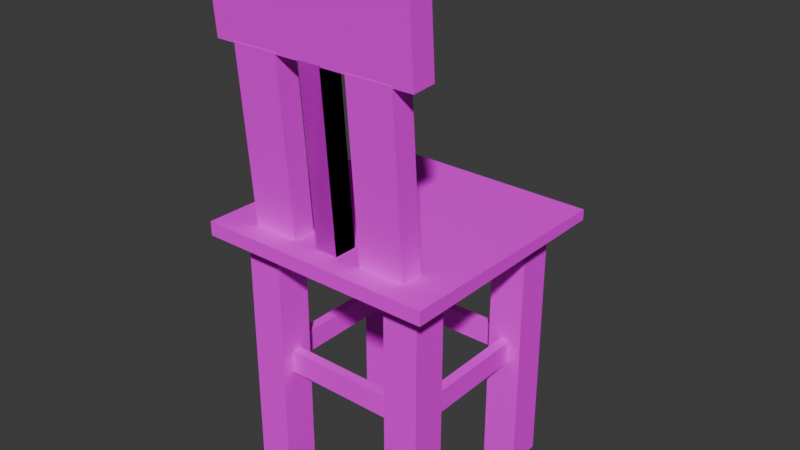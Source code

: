 # Source: stol.blend  (saved by Blender 4.0.36; exported with 4.5.12 LTS)
import bpy
from mathutils import Matrix  # noqa: F401  (used for matrix-valued properties, if any)

bpy.ops.wm.read_factory_settings(use_empty=True)
scene = bpy.context.scene
scene.name = 'Scene'

# ---- collections
col_collection = bpy.data.collections.new('Collection'); scene.collection.children.link(col_collection)

# ---- images (referenced by path relative to the original .blend; pixels are not part of the script)
import os
ASSET_DIR = os.environ.get("B2B_ASSET_DIR", "")  # directory of the original .blend (textures are referenced by path, not embedded)
HERE = os.path.dirname(os.path.abspath(__file__))  # packed textures are extracted next to this script under _unpacked/

def load_image(name, relpath, width, height, colorspace="sRGB"):
    """Load a texture the original file referenced (path relative to the .blend, or extracted next to this script)."""
    p = next((c for c in (os.path.join(HERE, relpath), os.path.join(ASSET_DIR, relpath)) if relpath and os.path.exists(c)), "")
    if p:
        img = bpy.data.images.load(p, check_existing=True)
        img.name = name
    else:  # same state as the original file: an image datablock whose file is absent (Cycles renders it pink)
        img = bpy.data.images.new(name, width, height)
        img.source = "FILE"
        img.filepath = "//" + (relpath or name)
    img.colorspace_settings.name = colorspace
    return img
img_wood_planks_diff_1k_jpg = load_image('wood_planks_diff_1k.jpg', 'wood_planks_diff_1k.jpg', 1024, 1024, 'sRGB')

# ---- materials (node trees are filled in below, after node groups)
mat_wood = bpy.data.materials.new('Wood')
mat_wood.alpha_threshold = 0.0
mat_wood.use_transparent_shadow = False
mat_wood.roughness = 0.5
mat_wood.line_color = (0.0, 0.0, 0.0, 1.0)
mat_material_001 = bpy.data.materials.new('Material.001')
mat_material_001.alpha_threshold = 0.0
mat_material_001.use_transparent_shadow = False
mat_material_001.roughness = 0.5
mat_material_001.line_color = (0.0, 0.0, 0.0, 1.0)

# ---- node groups
ng_geometry_nodes = bpy.data.node_groups.new('Geometry Nodes', 'GeometryNodeTree')
_s = ng_geometry_nodes.interface.new_socket(name='Geometry', in_out='OUTPUT', socket_type='NodeSocketGeometry')
_s = ng_geometry_nodes.interface.new_socket(name='Geometry', in_out='INPUT', socket_type='NodeSocketGeometry')
ng_geometry_nodes.is_modifier = True
_N = ng_geometry_nodes.nodes; _L = ng_geometry_nodes.links

# ---- material node trees
mat_wood.use_nodes = True; mat_wood.node_tree.nodes.clear()
_N = mat_wood.node_tree.nodes; _L = mat_wood.node_tree.links
n0 = _N.new('ShaderNodeOutputMaterial'); n0.name = 'Material Output'; n0.location = (300, 300)
n1 = _N.new('ShaderNodeBsdfPrincipled'); n1.name = 'Principled BSDF'; n1.location = (10, 300)
n1.inputs[2].default_value = 0.9532
n1.inputs[3].default_value = 1.0
n2 = _N.new('ShaderNodeTexImage'); n2.name = 'Image Texture.001'; n2.location = (-280, 271)
n2.image = img_wood_planks_diff_1k_jpg
n2.interpolation = 'Cubic'
_L.new(n1.outputs[0], n0.inputs[0])
_L.new(n2.outputs[0], n1.inputs[0])
n0.is_active_output = True
mat_material_001.use_nodes = True; mat_material_001.node_tree.nodes.clear()
_N = mat_material_001.node_tree.nodes; _L = mat_material_001.node_tree.links
n0 = _N.new('ShaderNodeOutputMaterial'); n0.name = 'Material Output'; n0.location = (300, 300)
n1 = _N.new('ShaderNodeBsdfPrincipled'); n1.name = 'Principled BSDF'; n1.location = (10, 300)
n1.inputs[3].default_value = 1.45
_L.new(n1.outputs[0], n0.inputs[0])
n0.is_active_output = True

# ---- world
world_world = bpy.data.worlds.new('World'); scene.world = world_world
world_world.use_nodes = True; world_world.node_tree.nodes.clear()
_N = world_world.node_tree.nodes; _L = world_world.node_tree.links
n0 = _N.new('ShaderNodeOutputWorld'); n0.name = 'World Output'; n0.location = (300, 300)
n1 = _N.new('ShaderNodeBackground'); n1.name = 'Background'; n1.location = (10, 300)
n1.inputs[0].default_value = (0.05088, 0.05088, 0.05088, 1.0)
_L.new(n1.outputs[0], n0.inputs[0])
n0.is_active_output = True
world_world.color = (0.05088, 0.05088, 0.05088)
world_world.use_sun_shadow = False
world_world.sun_shadow_jitter_overblur = 0.0

# ---- meshes
me_cube = bpy.data.meshes.new('Cube')
me_cube.from_pydata([(1.0, 1.0, 1.0), (1.0, 1.0, -0.5097), (1.0, -1.0, 1.0), (1.0, -1.0, -1.0), (-1.0, 1.0, 1.0), (-1.0, 1.0, -0.5097), (-1.0, -1.0, 1.0), (-1.0, -1.0, -1.0)], [], [(0, 4, 6, 2), (3, 2, 6, 7), (7, 6, 4, 5), (5, 1, 3, 7), (1, 0, 2, 3), (5, 4, 0, 1)])
_uv = me_cube.uv_layers.new(name='UVMap')
_uv.uv.foreach_set('vector', [0.625, 0.5, 0.875, 0.5, 0.875, 0.75, 0.625, 0.75, 0.375, 0.75, 0.625, 0.75, 0.625, 1.0, 0.375, 1.0, 0.375, 0.0, 0.625, 0.0, 0.625, 0.25, 0.375, 0.25, 0.125, 0.5, 0.375, 0.5, 0.375, 0.75, 0.125, 0.75, 0.375, 0.5, 0.625, 0.5, 0.625, 0.75, 0.375, 0.75, 0.375, 0.25, 0.625, 0.25, 0.625, 0.5, 0.375, 0.5])
me_cube.materials.append(mat_wood)
me_cube.use_mirror_vertex_groups = False
me_cube.update()
me_cube_001 = bpy.data.meshes.new('Cube.001')
me_cube_001.from_pydata([(-1.0, -1.0, -1.0), (-1.0, -1.0, 1.0), (-1.0, 1.0, -1.0), (-1.0, 1.0, 1.0), (1.0, -1.0, -1.0), (1.0, -1.0, 1.0), (1.0, 1.0, -1.0), (1.0, 1.0, 1.0)], [], [(0, 1, 3, 2), (2, 3, 7, 6), (6, 7, 5, 4), (4, 5, 1, 0), (2, 6, 4, 0), (7, 3, 1, 5)])
_uv = me_cube_001.uv_layers.new(name='UVMap')
_uv.uv.foreach_set('vector', [0.375, 0.0, 0.625, 0.0, 0.625, 0.25, 0.375, 0.25, 0.375, 0.25, 0.625, 0.25, 0.625, 0.5, 0.375, 0.5, 0.375, 0.5, 0.625, 0.5, 0.625, 0.75, 0.375, 0.75, 0.375, 0.75, 0.625, 0.75, 0.625, 1.0, 0.375, 1.0, 0.125, 0.5, 0.375, 0.5, 0.375, 0.75, 0.125, 0.75, 0.625, 0.5, 0.875, 0.5, 0.875, 0.75, 0.625, 0.75])
me_cube_001.materials.append(mat_wood)
me_cube_001.update()
me_cube_002 = bpy.data.meshes.new('Cube.002')
me_cube_002.from_pydata([(-1.0, -1.0, -1.0), (-1.0, -1.0, 1.0), (-1.0, 1.0, -1.0), (-1.0, 1.0, 1.0), (1.0, -1.0, -1.0), (1.0, -1.0, 1.0), (1.0, 1.0, -1.0), (1.0, 1.0, 1.0)], [], [(0, 1, 3, 2), (2, 3, 7, 6), (6, 7, 5, 4), (4, 5, 1, 0), (2, 6, 4, 0), (7, 3, 1, 5)])
_uv = me_cube_002.uv_layers.new(name='UVMap')
_uv.uv.foreach_set('vector', [0.375, 0.0, 0.625, 0.0, 0.625, 0.25, 0.375, 0.25, 0.375, 0.25, 0.625, 0.25, 0.625, 0.5, 0.375, 0.5, 0.375, 0.5, 0.625, 0.5, 0.625, 0.75, 0.375, 0.75, 0.375, 0.75, 0.625, 0.75, 0.625, 1.0, 0.375, 1.0, 0.125, 0.5, 0.375, 0.5, 0.375, 0.75, 0.125, 0.75, 0.625, 0.5, 0.875, 0.5, 0.875, 0.75, 0.625, 0.75])
me_cube_002.materials.append(mat_wood)
me_cube_002.update()
me_cube_003 = bpy.data.meshes.new('Cube.003')
me_cube_003.from_pydata([(-1.0, -1.0, -1.0), (-1.0, -1.0, 1.0), (-1.0, 1.0, -1.0), (-1.0, 1.0, 1.0), (1.0, -1.0, -1.0), (1.0, -1.0, 1.0), (1.0, 1.0, -1.0), (1.0, 1.0, 1.0)], [], [(0, 1, 3, 2), (2, 3, 7, 6), (6, 7, 5, 4), (4, 5, 1, 0), (2, 6, 4, 0), (7, 3, 1, 5)])
_uv = me_cube_003.uv_layers.new(name='UVMap')
_uv.uv.foreach_set('vector', [0.375, 0.0, 0.625, 0.0, 0.625, 0.25, 0.375, 0.25, 0.375, 0.25, 0.625, 0.25, 0.625, 0.5, 0.375, 0.5, 0.375, 0.5, 0.625, 0.5, 0.625, 0.75, 0.375, 0.75, 0.375, 0.75, 0.625, 0.75, 0.625, 1.0, 0.375, 1.0, 0.125, 0.5, 0.375, 0.5, 0.375, 0.75, 0.125, 0.75, 0.625, 0.5, 0.875, 0.5, 0.875, 0.75, 0.625, 0.75])
me_cube_003.materials.append(mat_wood)
me_cube_003.update()
me_cube_004 = bpy.data.meshes.new('Cube.004')
me_cube_004.from_pydata([(-1.0, -1.0, -1.0), (-1.0, -1.0, 1.0), (-1.0, 1.0, -1.0), (-1.0, 1.0, 1.0), (1.0, -1.0, -1.0), (1.0, -1.0, 1.0), (1.0, 1.0, -1.0), (1.0, 1.0, 1.0)], [], [(0, 1, 3, 2), (2, 3, 7, 6), (6, 7, 5, 4), (4, 5, 1, 0), (2, 6, 4, 0), (7, 3, 1, 5)])
_uv = me_cube_004.uv_layers.new(name='UVMap')
_uv.uv.foreach_set('vector', [0.375, 0.0, 0.625, 0.0, 0.625, 0.25, 0.375, 0.25, 0.375, 0.25, 0.625, 0.25, 0.625, 0.5, 0.375, 0.5, 0.375, 0.5, 0.625, 0.5, 0.625, 0.75, 0.375, 0.75, 0.375, 0.75, 0.625, 0.75, 0.625, 1.0, 0.375, 1.0, 0.125, 0.5, 0.375, 0.5, 0.375, 0.75, 0.125, 0.75, 0.625, 0.5, 0.875, 0.5, 0.875, 0.75, 0.625, 0.75])
me_cube_004.materials.append(mat_wood)
me_cube_004.update()
me_cube_005 = bpy.data.meshes.new('Cube.005')
me_cube_005.from_pydata([(-1.0, -1.0, -1.0), (-1.0, -1.0, 1.0), (-1.0, 1.0, -1.0), (-1.0, 1.0, 1.0), (1.0, -1.0, -1.0), (1.0, -1.0, 1.0), (1.0, 1.0, -1.0), (1.0, 1.0, 1.0)], [], [(0, 1, 3, 2), (2, 3, 7, 6), (6, 7, 5, 4), (4, 5, 1, 0), (2, 6, 4, 0), (7, 3, 1, 5)])
_uv = me_cube_005.uv_layers.new(name='UVMap')
_uv.uv.foreach_set('vector', [0.375, 0.0, 0.625, 0.0, 0.625, 0.25, 0.375, 0.25, 0.375, 0.25, 0.625, 0.25, 0.625, 0.5, 0.375, 0.5, 0.375, 0.5, 0.625, 0.5, 0.625, 0.75, 0.375, 0.75, 0.375, 0.75, 0.625, 0.75, 0.625, 1.0, 0.375, 1.0, 0.125, 0.5, 0.375, 0.5, 0.375, 0.75, 0.125, 0.75, 0.625, 0.5, 0.875, 0.5, 0.875, 0.75, 0.625, 0.75])
me_cube_005.materials.append(mat_wood)
me_cube_005.update()
me_cube_006 = bpy.data.meshes.new('Cube.006')
me_cube_006.from_pydata([(1.0, 1.0, 1.0), (1.0, 1.0, -0.5097), (1.0, -1.0, 1.0), (1.0, -1.0, -1.0), (-1.0, 1.0, 1.0), (-1.0, 1.0, -0.5097), (-1.0, -1.0, 1.0), (-1.0, -1.0, -1.0)], [], [(0, 4, 6, 2), (3, 2, 6, 7), (7, 6, 4, 5), (5, 1, 3, 7), (1, 0, 2, 3), (5, 4, 0, 1)])
_uv = me_cube_006.uv_layers.new(name='UVMap')
_uv.uv.foreach_set('vector', [0.625, 0.5, 0.875, 0.5, 0.875, 0.75, 0.625, 0.75, 0.375, 0.75, 0.625, 0.75, 0.625, 1.0, 0.375, 1.0, 0.375, 0.0, 0.625, 0.0, 0.625, 0.25, 0.375, 0.25, 0.125, 0.5, 0.375, 0.5, 0.375, 0.75, 0.125, 0.75, 0.375, 0.5, 0.625, 0.5, 0.625, 0.75, 0.375, 0.75, 0.375, 0.25, 0.625, 0.25, 0.625, 0.5, 0.375, 0.5])
me_cube_006.materials.append(mat_material_001)
me_cube_006.use_mirror_vertex_groups = False
me_cube_006.update()
me_cube_008 = bpy.data.meshes.new('Cube.008')
me_cube_008.from_pydata([(-1.0, -1.0, -1.0), (-1.0, -1.0, 1.0), (-1.0, 1.0, -1.0), (-1.0, 1.0, 1.0), (1.0, -1.0, -1.0), (1.0, -1.0, 1.0), (1.0, 1.0, -1.0), (1.0, 1.0, 1.0)], [], [(0, 1, 3, 2), (2, 3, 7, 6), (6, 7, 5, 4), (4, 5, 1, 0), (2, 6, 4, 0), (7, 3, 1, 5)])
_uv = me_cube_008.uv_layers.new(name='UVMap')
_uv.uv.foreach_set('vector', [0.375, 0.0, 0.625, 0.0, 0.625, 0.25, 0.375, 0.25, 0.375, 0.25, 0.625, 0.25, 0.625, 0.5, 0.375, 0.5, 0.375, 0.5, 0.625, 0.5, 0.625, 0.75, 0.375, 0.75, 0.375, 0.75, 0.625, 0.75, 0.625, 1.0, 0.375, 1.0, 0.125, 0.5, 0.375, 0.5, 0.375, 0.75, 0.125, 0.75, 0.625, 0.5, 0.875, 0.5, 0.875, 0.75, 0.625, 0.75])
me_cube_008.materials.append(mat_wood)
me_cube_008.update()

# ---- objects
ob_chair_seat = bpy.data.objects.new('Chair_seat', me_cube)
ob_chair_legs = bpy.data.objects.new('Chair_legs', me_cube_001)
ob_chair_back = bpy.data.objects.new('Chair_back', me_cube_002)
ob_chair_back_u = bpy.data.objects.new('Chair_back_u', me_cube_003)
ob_chair_support = bpy.data.objects.new('Chair_support', me_cube_004)
ob_chair_support2 = bpy.data.objects.new('Chair_support2', me_cube_005)
ob_cube_006 = bpy.data.objects.new('Cube.006', me_cube_006)
ob_chair_back_m = bpy.data.objects.new('Chair_back_m', me_cube_008)

# ---- transforms, parenting, visibility, modifiers, constraints
ob_chair_seat.location = (0.0, 0.0, 0.8973)
ob_chair_seat.scale = (0.6249, 0.6249, -0.03694)
ob_chair_seat.lock_rotations_4d = False
ob_chair_seat.empty_display_type = 'ARROWS'
ob_chair_seat.lineart.crease_threshold = 0.0
ob_chair_legs.location = (-0.414, -0.4064, 0.198)
ob_chair_legs.scale = (0.09279, 0.09279, 0.6841)
_m = ob_chair_legs.modifiers.new('Mirror', 'MIRROR')
_m.use_axis = (True, True, False)
_m.mirror_object = ob_chair_seat
ob_chair_back.location = (-0.3145, -0.4777, 1.38)
ob_chair_back.rotation_euler = (0.0732, -0.0, 0.0)
ob_chair_back.scale = (0.121, 0.0604, 0.4528)
_m = ob_chair_back.modifiers.new('Mirror', 'MIRROR')
_m.mirror_object = ob_chair_back_u
ob_chair_back_u.location = (0.0, -0.5204, 2.026)
ob_chair_back_u.rotation_euler = (0.0732, -0.0, 0.0)
ob_chair_back_u.scale = (0.5407, 0.06356, 0.203)
ob_chair_support.location = (0.0, 0.4044, 0.1816)
ob_chair_support.scale = (0.3452, 0.02604, 0.05961)
_m = ob_chair_support.modifiers.new('Mirror', 'MIRROR')
_m.use_axis = (False, True, False)
_m.mirror_object = ob_chair_seat
ob_chair_support2.location = (0.4137, 0.03699, 0.1816)
ob_chair_support2.rotation_euler = (0.0, -0.0, 1.571)
ob_chair_support2.scale = (0.3452, 0.02604, 0.05961)
_m = ob_chair_support2.modifiers.new('Mirror', 'MIRROR')
_m.mirror_object = ob_chair_seat
ob_cube_006.location = (0.0, 0.0, 0.8973)
ob_cube_006.scale = (0.6249, 0.6249, -0.03694)
ob_cube_006.lock_rotations_4d = False
ob_cube_006.empty_display_type = 'ARROWS'
ob_cube_006.lineart.crease_threshold = 0.0
_m = ob_cube_006.modifiers.new('GeometryNodes', 'NODES')
_m.node_group = ng_geometry_nodes
ob_chair_back_m.location = (-0.001394, -0.4777, 1.38)
ob_chair_back_m.rotation_euler = (0.0732, -0.0, 0.0)
ob_chair_back_m.scale = (0.05973, 0.0604, 0.4528)
_m = ob_chair_back_m.modifiers.new('Mirror', 'MIRROR')

# ---- collection membership
col_collection.objects.link(ob_chair_seat)
col_collection.objects.link(ob_chair_legs)
col_collection.objects.link(ob_chair_back)
col_collection.objects.link(ob_chair_back_u)
col_collection.objects.link(ob_chair_support)
col_collection.objects.link(ob_chair_support2)
col_collection.objects.link(ob_cube_006)
col_collection.objects.link(ob_chair_back_m)

# ---- scene / render settings (as saved in the file)
scene.frame_start = 1; scene.frame_end = 250; scene.frame_set(1)
scene.render.engine = 'BLENDER_EEVEE_NEXT'
scene.cycles.sampling_pattern = 'TABULATED_SOBOL'
bpy.context.view_layer.update()

# ---- added for rendering (the .blend has no active camera and no usable light): camera, sun
cam_auto = bpy.data.cameras.new('AutoCamera')
cam_auto.lens = 50.0
cam_auto.sensor_width = 36.0
cam_auto.clip_end = 1000.0
ob_auto_camera = bpy.data.objects.new('AutoCamera', cam_auto)
scene.collection.objects.link(ob_auto_camera)
ob_auto_camera.location = (3.00041, -3.60049, 3.27369)
ob_auto_camera.rotation_euler = (1.09748, -7.21219e-08, 0.694738)
scene.camera = ob_auto_camera
light_auto_sun = bpy.data.lights.new('AutoSun', 'SUN')
light_auto_sun.energy = 3.0
light_auto_sun.angle = 0.0523599
ob_auto_sun = bpy.data.objects.new('AutoSun', light_auto_sun)
scene.collection.objects.link(ob_auto_sun)
ob_auto_sun.rotation_euler = (0.872665, 0.174533, 0.523599)
bpy.context.view_layer.update()
